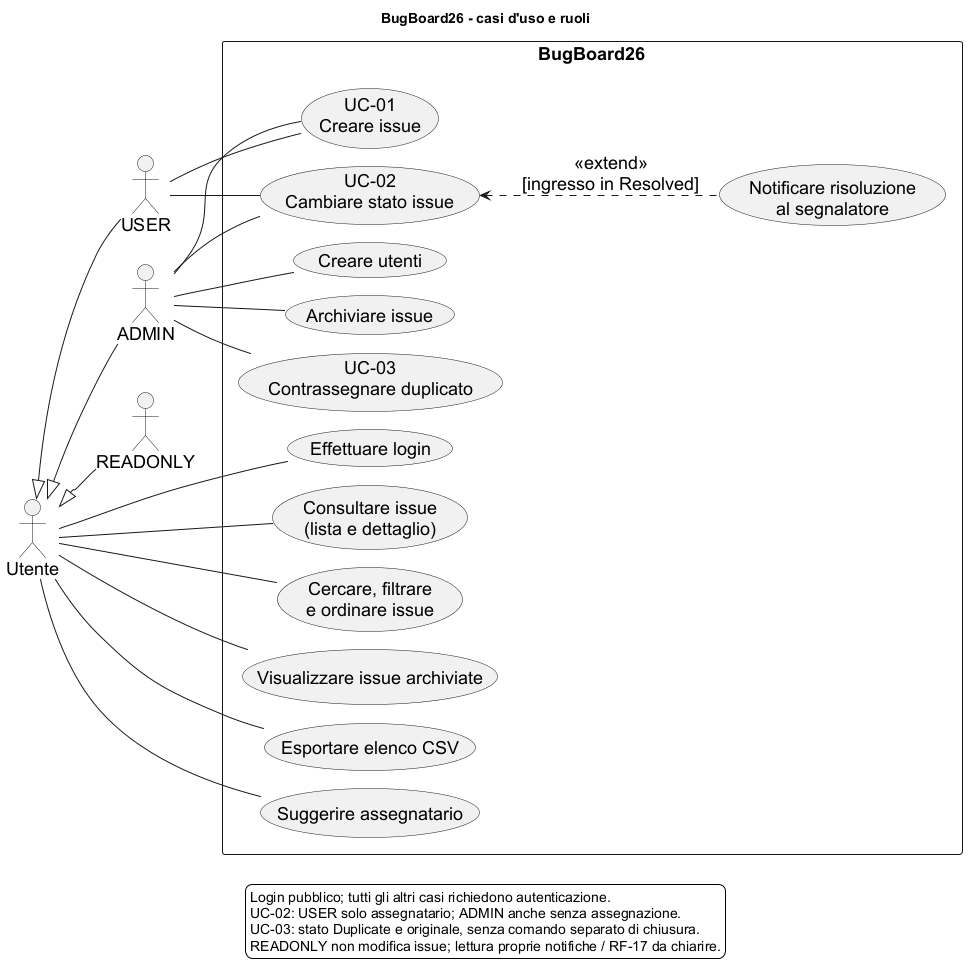

The diagram above was rendered by PlantUML. Its source (embedded in the PNG):
@startuml
!pragma layout smetana
left to right direction
title BugBoard26 - casi d'uso e ruoli
skinparam backgroundColor white
skinparam defaultFontName Arial
skinparam defaultFontSize 18
skinparam packageStyle rectangle
skinparam shadowing false

actor Utente
actor USER
actor ADMIN
actor READONLY
Utente <|-- USER
Utente <|-- ADMIN
Utente <|-- READONLY

rectangle BugBoard26 {
  usecase "Effettuare login" as Login
  usecase "Consultare issue\n(lista e dettaglio)" as List
  usecase "Cercare, filtrare\ne ordinare issue" as Search
  usecase "Visualizzare issue archiviate" as Archived
  usecase "Esportare elenco CSV" as Export
  usecase "Suggerire assegnatario" as Suggest
  usecase "UC-01\nCreare issue" as Create
  usecase "UC-02\nCambiare stato issue" as Status
  usecase "Notificare risoluzione\nal segnalatore" as Notify
  usecase "Creare utenti" as Users
  usecase "Archiviare issue" as Archive
  usecase "UC-03\nContrassegnare duplicato" as Duplicate
}

Utente -- Login
Utente -- List
Utente -- Search
Utente -- Archived
Utente -- Export
Utente -- Suggest
USER -- Create
ADMIN -- Create
USER -- Status
ADMIN -- Status
ADMIN -- Users
ADMIN -- Archive
ADMIN -- Duplicate
Notify .up.> Status : <<extend>>\n[ingresso in Resolved]
legend bottom
  Login pubblico; tutti gli altri casi richiedono autenticazione.
  UC-02: USER solo assegnatario; ADMIN anche senza assegnazione.
  UC-03: stato Duplicate e originale, senza comando separato di chiusura.
  READONLY non modifica issue; lettura proprie notifiche / RF-17 da chiarire.
endlegend
@enduml